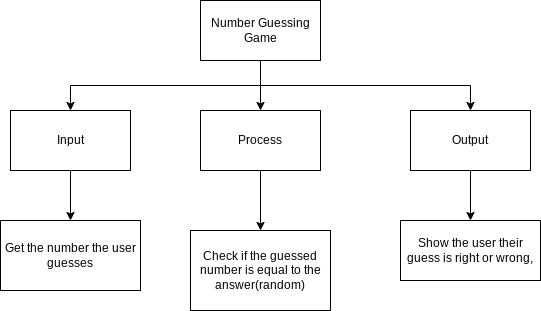

The diagram above was exported from draw.io. Its source (the exported page's mxGraphModel, read from the mxfile embedded in the PNG):
<mxGraphModel dx="1421" dy="561" grid="1" gridSize="10" guides="1" tooltips="1" connect="1" arrows="1" fold="1" page="1" pageScale="1" pageWidth="827" pageHeight="1169" math="0" shadow="0">
  <root>
    <mxCell id="0" />
    <mxCell id="1" parent="0" />
    <mxCell id="7" style="edgeStyle=orthogonalEdgeStyle;html=1;exitX=0.5;exitY=1;exitDx=0;exitDy=0;entryX=0.5;entryY=0;entryDx=0;entryDy=0;rounded=0;" parent="1" source="2" target="3" edge="1">
      <mxGeometry relative="1" as="geometry" />
    </mxCell>
    <mxCell id="9" style="edgeStyle=orthogonalEdgeStyle;rounded=0;html=1;exitX=0.5;exitY=1;exitDx=0;exitDy=0;entryX=0.5;entryY=0;entryDx=0;entryDy=0;" parent="1" source="2" target="4" edge="1">
      <mxGeometry relative="1" as="geometry" />
    </mxCell>
    <mxCell id="17" style="edgeStyle=orthogonalEdgeStyle;rounded=0;html=1;exitX=0.5;exitY=1;exitDx=0;exitDy=0;entryX=0.5;entryY=0;entryDx=0;entryDy=0;" parent="1" source="2" target="5" edge="1">
      <mxGeometry relative="1" as="geometry" />
    </mxCell>
    <mxCell id="2" value="Number Guessing Game" style="rounded=0;whiteSpace=wrap;html=1;" parent="1" vertex="1">
      <mxGeometry x="160" y="150" width="120" height="60" as="geometry" />
    </mxCell>
    <mxCell id="8" style="edgeStyle=orthogonalEdgeStyle;rounded=0;html=1;exitX=0.5;exitY=1;exitDx=0;exitDy=0;entryX=0.5;entryY=0;entryDx=0;entryDy=0;" parent="1" source="3" target="6" edge="1">
      <mxGeometry relative="1" as="geometry" />
    </mxCell>
    <mxCell id="3" value="Input" style="rounded=0;whiteSpace=wrap;html=1;" parent="1" vertex="1">
      <mxGeometry x="-30" y="260" width="120" height="60" as="geometry" />
    </mxCell>
    <mxCell id="13" style="edgeStyle=orthogonalEdgeStyle;rounded=0;html=1;exitX=0.5;exitY=1;exitDx=0;exitDy=0;entryX=0.5;entryY=0;entryDx=0;entryDy=0;" parent="1" source="4" target="11" edge="1">
      <mxGeometry relative="1" as="geometry" />
    </mxCell>
    <mxCell id="4" value="Process" style="rounded=0;whiteSpace=wrap;html=1;" parent="1" vertex="1">
      <mxGeometry x="160" y="260" width="120" height="60" as="geometry" />
    </mxCell>
    <mxCell id="18" style="edgeStyle=orthogonalEdgeStyle;rounded=0;html=1;exitX=0.5;exitY=1;exitDx=0;exitDy=0;entryX=0.5;entryY=0;entryDx=0;entryDy=0;" parent="1" source="5" target="16" edge="1">
      <mxGeometry relative="1" as="geometry" />
    </mxCell>
    <mxCell id="5" value="Output" style="rounded=0;whiteSpace=wrap;html=1;" parent="1" vertex="1">
      <mxGeometry x="370" y="260" width="120" height="60" as="geometry" />
    </mxCell>
    <mxCell id="6" value="Get the number the user guesses" style="rounded=0;whiteSpace=wrap;html=1;" parent="1" vertex="1">
      <mxGeometry x="-40" y="370" width="140" height="70" as="geometry" />
    </mxCell>
    <mxCell id="11" value="Check if the guessed number is equal to the answer(random)" style="rounded=0;whiteSpace=wrap;html=1;" parent="1" vertex="1">
      <mxGeometry x="150" y="380" width="140" height="80" as="geometry" />
    </mxCell>
    <mxCell id="16" value="Show the user their guess is right or wrong," style="rounded=0;whiteSpace=wrap;html=1;" parent="1" vertex="1">
      <mxGeometry x="360" y="370" width="140" height="60" as="geometry" />
    </mxCell>
  </root>
</mxGraphModel>